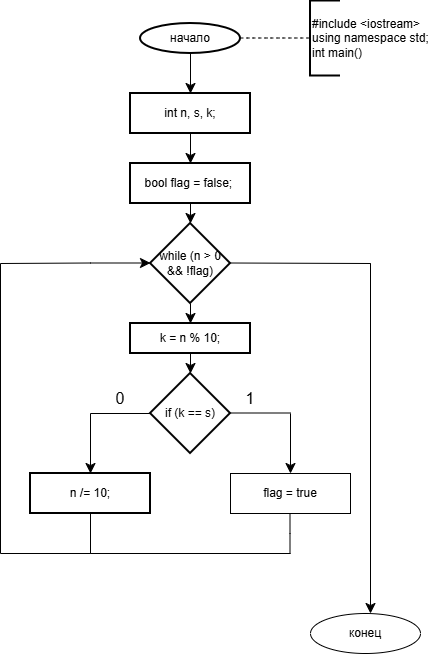

The diagram above was exported from draw.io. Its source (the exported page's mxGraphModel, read from the mxfile embedded in the PNG):
<mxGraphModel dx="1233" dy="620" grid="1" gridSize="10" guides="1" tooltips="1" connect="1" arrows="1" fold="1" page="1" pageScale="1" pageWidth="827" pageHeight="1169" math="0" shadow="0">
  <root>
    <mxCell id="0" />
    <mxCell id="1" parent="0" />
    <mxCell id="auB3nSYpfHuo6rvAI0O2-4" edge="1" parent="1" source="auB3nSYpfHuo6rvAI0O2-2" style="edgeStyle=none;curved=1;rounded=0;orthogonalLoop=1;jettySize=auto;html=1;fontSize=12;startSize=8;endSize=8;" value="">
      <mxGeometry relative="1" as="geometry">
        <mxPoint x="230" y="100" as="targetPoint" />
      </mxGeometry>
    </mxCell>
    <mxCell id="auB3nSYpfHuo6rvAI0O2-2" parent="1" style="strokeWidth=2;html=1;shape=mxgraph.flowchart.start_1;whiteSpace=wrap;" value="начало" vertex="1">
      <mxGeometry height="30" width="100" x="180" y="30" as="geometry" />
    </mxCell>
    <mxCell id="auB3nSYpfHuo6rvAI0O2-6" edge="1" parent="1" source="auB3nSYpfHuo6rvAI0O2-3" style="edgeStyle=none;curved=1;rounded=0;orthogonalLoop=1;jettySize=auto;html=1;fontSize=12;startSize=8;endSize=8;" target="auB3nSYpfHuo6rvAI0O2-5" value="">
      <mxGeometry relative="1" as="geometry" />
    </mxCell>
    <mxCell id="auB3nSYpfHuo6rvAI0O2-3" parent="1" style="whiteSpace=wrap;html=1;strokeWidth=2;" value="int n, s, k;" vertex="1">
      <mxGeometry height="40" width="120" x="170" y="100" as="geometry" />
    </mxCell>
    <mxCell id="auB3nSYpfHuo6rvAI0O2-12" edge="1" parent="1" source="auB3nSYpfHuo6rvAI0O2-5" style="edgeStyle=none;curved=1;rounded=0;orthogonalLoop=1;jettySize=auto;html=1;fontSize=12;startSize=8;endSize=8;" target="auB3nSYpfHuo6rvAI0O2-11" value="">
      <mxGeometry relative="1" as="geometry" />
    </mxCell>
    <mxCell id="auB3nSYpfHuo6rvAI0O2-5" parent="1" style="whiteSpace=wrap;html=1;strokeWidth=2;" value="bool flag = false;&amp;nbsp;" vertex="1">
      <mxGeometry height="40" width="120" x="170" y="170" as="geometry" />
    </mxCell>
    <mxCell id="auB3nSYpfHuo6rvAI0O2-7" edge="1" parent="1" source="auB3nSYpfHuo6rvAI0O2-3" style="edgeStyle=none;curved=1;rounded=0;orthogonalLoop=1;jettySize=auto;html=1;exitX=0.5;exitY=1;exitDx=0;exitDy=0;fontSize=12;startSize=8;endSize=8;" target="auB3nSYpfHuo6rvAI0O2-3">
      <mxGeometry relative="1" as="geometry" />
    </mxCell>
    <mxCell id="auB3nSYpfHuo6rvAI0O2-8" edge="1" parent="1" style="endArrow=none;dashed=1;html=1;rounded=0;fontSize=12;startSize=8;endSize=8;curved=1;" value="">
      <mxGeometry height="50" relative="1" width="50" as="geometry">
        <mxPoint x="280" y="44.5" as="sourcePoint" />
        <mxPoint x="350" y="44.5" as="targetPoint" />
      </mxGeometry>
    </mxCell>
    <mxCell id="auB3nSYpfHuo6rvAI0O2-10" parent="1" style="strokeWidth=2;html=1;shape=mxgraph.flowchart.annotation_1;align=left;pointerEvents=1;" value="&lt;div&gt;#include &amp;lt;iostream&amp;gt;&lt;/div&gt;&lt;div&gt;using namespace std;&lt;/div&gt;&lt;div&gt;int main()&lt;/div&gt;" vertex="1">
      <mxGeometry height="75" width="30" x="350" y="7.5" as="geometry" />
    </mxCell>
    <mxCell id="auB3nSYpfHuo6rvAI0O2-15" edge="1" parent="1" source="auB3nSYpfHuo6rvAI0O2-11" style="edgeStyle=none;curved=1;rounded=0;orthogonalLoop=1;jettySize=auto;html=1;fontSize=12;startSize=8;endSize=8;" target="auB3nSYpfHuo6rvAI0O2-14" value="">
      <mxGeometry relative="1" as="geometry" />
    </mxCell>
    <mxCell id="auB3nSYpfHuo6rvAI0O2-11" parent="1" style="rhombus;whiteSpace=wrap;html=1;strokeWidth=2;" value="while (n &amp;gt; 0 &amp;amp;&amp;amp; !flag)" vertex="1">
      <mxGeometry height="80" width="80" x="190" y="230" as="geometry" />
    </mxCell>
    <mxCell id="auB3nSYpfHuo6rvAI0O2-17" edge="1" parent="1" source="auB3nSYpfHuo6rvAI0O2-14" style="edgeStyle=none;curved=1;rounded=0;orthogonalLoop=1;jettySize=auto;html=1;fontSize=12;startSize=8;endSize=8;" target="auB3nSYpfHuo6rvAI0O2-16" value="">
      <mxGeometry relative="1" as="geometry" />
    </mxCell>
    <mxCell id="auB3nSYpfHuo6rvAI0O2-14" parent="1" style="whiteSpace=wrap;html=1;strokeWidth=2;" value="k = n % 10;" vertex="1">
      <mxGeometry height="30" width="120" x="170" y="330" as="geometry" />
    </mxCell>
    <mxCell id="auB3nSYpfHuo6rvAI0O2-16" parent="1" style="rhombus;whiteSpace=wrap;html=1;strokeWidth=2;" value="if (k == s)" vertex="1">
      <mxGeometry height="80" width="80" x="190" y="380" as="geometry" />
    </mxCell>
    <mxCell id="auB3nSYpfHuo6rvAI0O2-18" parent="1" style="whiteSpace=wrap;html=1;strokeWidth=2;" value="&amp;nbsp;n /= 10;&amp;nbsp;" vertex="1">
      <mxGeometry height="40" width="120" x="70" y="480" as="geometry" />
    </mxCell>
    <mxCell id="auB3nSYpfHuo6rvAI0O2-24" edge="1" parent="1" style="endArrow=none;html=1;rounded=0;fontSize=12;startSize=8;endSize=8;curved=1;entryX=0;entryY=0.5;entryDx=0;entryDy=0;" target="auB3nSYpfHuo6rvAI0O2-16" value="">
      <mxGeometry height="50" relative="1" width="50" as="geometry">
        <Array as="points" />
        <mxPoint x="130" y="420" as="sourcePoint" />
        <mxPoint x="170" y="395" as="targetPoint" />
      </mxGeometry>
    </mxCell>
    <mxCell id="auB3nSYpfHuo6rvAI0O2-25" edge="1" parent="1" style="endArrow=classic;html=1;rounded=0;fontSize=12;startSize=8;endSize=8;curved=1;entryX=0.5;entryY=0;entryDx=0;entryDy=0;" target="auB3nSYpfHuo6rvAI0O2-18" value="">
      <mxGeometry height="50" relative="1" width="50" as="geometry">
        <mxPoint x="130" y="420" as="sourcePoint" />
        <mxPoint x="130" y="470" as="targetPoint" />
      </mxGeometry>
    </mxCell>
    <mxCell id="auB3nSYpfHuo6rvAI0O2-26" edge="1" parent="1" style="endArrow=none;html=1;rounded=0;fontSize=12;startSize=8;endSize=8;curved=1;entryX=0;entryY=0.5;entryDx=0;entryDy=0;" value="">
      <mxGeometry height="50" relative="1" width="50" as="geometry">
        <Array as="points" />
        <mxPoint x="270" y="419.5" as="sourcePoint" />
        <mxPoint x="330" y="419.5" as="targetPoint" />
      </mxGeometry>
    </mxCell>
    <mxCell id="auB3nSYpfHuo6rvAI0O2-27" edge="1" parent="1" style="endArrow=classic;html=1;rounded=0;fontSize=12;startSize=8;endSize=8;curved=1;entryX=0.5;entryY=0;entryDx=0;entryDy=0;" target="auB3nSYpfHuo6rvAI0O2-28" value="">
      <mxGeometry height="50" relative="1" width="50" as="geometry">
        <mxPoint x="330" y="420" as="sourcePoint" />
        <mxPoint x="330" y="480" as="targetPoint" />
      </mxGeometry>
    </mxCell>
    <mxCell id="auB3nSYpfHuo6rvAI0O2-28" parent="1" style="rounded=0;whiteSpace=wrap;html=1;" value="flag = true" vertex="1">
      <mxGeometry height="40" width="120" x="270" y="480" as="geometry" />
    </mxCell>
    <mxCell id="auB3nSYpfHuo6rvAI0O2-29" parent="1" style="text;html=1;whiteSpace=wrap;strokeColor=none;fillColor=none;align=center;verticalAlign=middle;rounded=0;fontSize=16;" value="0" vertex="1">
      <mxGeometry height="30" width="60" x="130" y="390" as="geometry" />
    </mxCell>
    <mxCell id="auB3nSYpfHuo6rvAI0O2-30" parent="1" style="text;html=1;whiteSpace=wrap;strokeColor=none;fillColor=none;align=center;verticalAlign=middle;rounded=0;fontSize=16;" value="1" vertex="1">
      <mxGeometry height="30" width="60" x="260" y="390" as="geometry" />
    </mxCell>
    <mxCell id="auB3nSYpfHuo6rvAI0O2-34" edge="1" parent="1" style="endArrow=none;html=1;rounded=0;fontSize=12;startSize=8;endSize=8;curved=1;" value="">
      <mxGeometry height="50" relative="1" width="50" as="geometry">
        <mxPoint x="130" y="560" as="sourcePoint" />
        <mxPoint x="130" y="520" as="targetPoint" />
      </mxGeometry>
    </mxCell>
    <mxCell id="auB3nSYpfHuo6rvAI0O2-35" edge="1" parent="1" style="endArrow=none;html=1;rounded=0;fontSize=12;startSize=8;endSize=8;curved=1;entryX=0;entryY=0.5;entryDx=0;entryDy=0;" value="">
      <mxGeometry height="50" relative="1" width="50" as="geometry">
        <Array as="points" />
        <mxPoint x="40" y="560" as="sourcePoint" />
        <mxPoint x="130" y="560" as="targetPoint" />
      </mxGeometry>
    </mxCell>
    <mxCell id="auB3nSYpfHuo6rvAI0O2-36" edge="1" parent="1" style="endArrow=none;html=1;rounded=0;fontSize=12;startSize=8;endSize=8;curved=1;" value="">
      <mxGeometry height="50" relative="1" width="50" as="geometry">
        <mxPoint x="40" y="560" as="sourcePoint" />
        <mxPoint x="40" y="270" as="targetPoint" />
      </mxGeometry>
    </mxCell>
    <mxCell id="auB3nSYpfHuo6rvAI0O2-37" edge="1" parent="1" style="endArrow=classic;html=1;rounded=0;fontSize=12;startSize=8;endSize=8;curved=1;entryX=0;entryY=0.5;entryDx=0;entryDy=0;" value="">
      <mxGeometry height="50" relative="1" width="50" as="geometry">
        <Array as="points">
          <mxPoint x="130" y="269.5" />
        </Array>
        <mxPoint x="40" y="270" as="sourcePoint" />
        <mxPoint x="190" y="269.5" as="targetPoint" />
      </mxGeometry>
    </mxCell>
    <mxCell id="auB3nSYpfHuo6rvAI0O2-39" edge="1" parent="1" style="endArrow=none;html=1;rounded=0;fontSize=12;startSize=8;endSize=8;curved=1;" value="">
      <mxGeometry height="50" relative="1" width="50" as="geometry">
        <Array as="points">
          <mxPoint x="130" y="540" />
        </Array>
        <mxPoint x="130" y="560" as="sourcePoint" />
        <mxPoint x="130" y="520" as="targetPoint" />
      </mxGeometry>
    </mxCell>
    <mxCell id="auB3nSYpfHuo6rvAI0O2-40" edge="1" parent="1" style="endArrow=none;html=1;rounded=0;fontSize=12;startSize=8;endSize=8;curved=1;" value="">
      <mxGeometry height="50" relative="1" width="50" as="geometry">
        <Array as="points">
          <mxPoint x="329.5" y="540" />
        </Array>
        <mxPoint x="329.5" y="560" as="sourcePoint" />
        <mxPoint x="329.5" y="520" as="targetPoint" />
      </mxGeometry>
    </mxCell>
    <mxCell id="auB3nSYpfHuo6rvAI0O2-41" edge="1" parent="1" style="endArrow=none;html=1;rounded=0;fontSize=12;startSize=8;endSize=8;curved=1;entryX=0;entryY=0.5;entryDx=0;entryDy=0;" value="">
      <mxGeometry height="50" relative="1" width="50" as="geometry">
        <Array as="points" />
        <mxPoint x="130" y="560" as="sourcePoint" />
        <mxPoint x="330" y="560" as="targetPoint" />
      </mxGeometry>
    </mxCell>
    <mxCell id="auB3nSYpfHuo6rvAI0O2-43" edge="1" parent="1" style="endArrow=none;html=1;rounded=0;fontSize=12;startSize=8;endSize=8;curved=1;" value="">
      <mxGeometry height="50" relative="1" width="50" as="geometry">
        <Array as="points" />
        <mxPoint x="270" y="269.5" as="sourcePoint" />
        <mxPoint x="410" y="270" as="targetPoint" />
      </mxGeometry>
    </mxCell>
    <mxCell id="auB3nSYpfHuo6rvAI0O2-44" edge="1" parent="1" style="endArrow=none;html=1;rounded=0;fontSize=12;startSize=8;endSize=8;curved=1;" value="">
      <mxGeometry height="50" relative="1" width="50" as="geometry">
        <mxPoint x="410" y="560" as="sourcePoint" />
        <mxPoint x="410" y="270" as="targetPoint" />
      </mxGeometry>
    </mxCell>
    <mxCell id="auB3nSYpfHuo6rvAI0O2-45" edge="1" parent="1" style="endArrow=none;html=1;rounded=0;fontSize=12;startSize=8;endSize=8;curved=1;" value="">
      <mxGeometry height="50" relative="1" width="50" as="geometry">
        <mxPoint x="410" y="580" as="sourcePoint" />
        <mxPoint x="410" y="270" as="targetPoint" />
      </mxGeometry>
    </mxCell>
    <mxCell id="auB3nSYpfHuo6rvAI0O2-46" edge="1" parent="1" style="endArrow=classic;html=1;rounded=0;fontSize=12;startSize=8;endSize=8;curved=1;" value="">
      <mxGeometry height="50" relative="1" width="50" as="geometry">
        <mxPoint x="410" y="570" as="sourcePoint" />
        <mxPoint x="410" y="620" as="targetPoint" />
      </mxGeometry>
    </mxCell>
    <mxCell id="auB3nSYpfHuo6rvAI0O2-47" parent="1" style="ellipse;whiteSpace=wrap;html=1;" value="конец" vertex="1">
      <mxGeometry height="40" width="110" x="350" y="620" as="geometry" />
    </mxCell>
  </root>
</mxGraphModel>